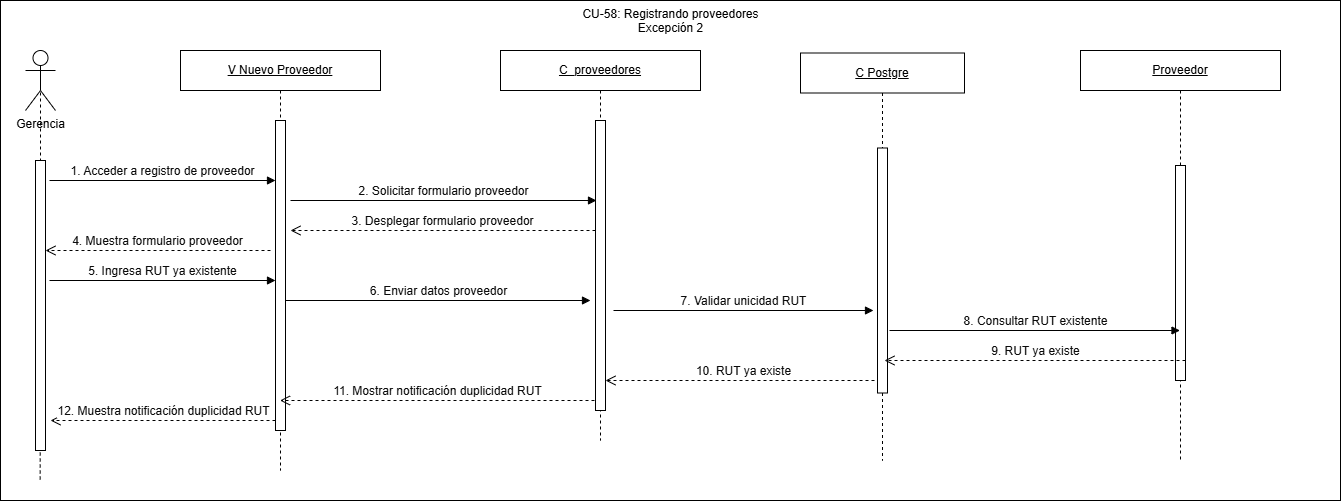

The diagram above was exported from draw.io. Its source (the exported page's mxGraphModel, read from the mxfile embedded in the PNG):
<mxGraphModel dx="678" dy="593" grid="1" gridSize="10" guides="1" tooltips="1" connect="1" arrows="1" fold="1" page="1" pageScale="1" pageWidth="827" pageHeight="1169" math="0" shadow="0">
  <root>
    <mxCell id="0" />
    <mxCell id="1" parent="0" />
    <mxCell id="mRMOQCfUQjtQNl77Hs0_-1" parent="1" style="rounded=0;whiteSpace=wrap;html=1;" value="" vertex="1">
      <mxGeometry height="500" width="1340" x="60" y="40" as="geometry" />
    </mxCell>
    <mxCell id="t5T3thajv-Xcn9Vy6GqI-3" edge="1" parent="1" source="t5T3thajv-Xcn9Vy6GqI-2" style="edgeStyle=orthogonalEdgeStyle;rounded=0;orthogonalLoop=1;jettySize=auto;html=1;exitX=0.5;exitY=0.5;exitDx=0;exitDy=0;exitPerimeter=0;endArrow=none;endFill=0;dashed=1;">
      <mxGeometry relative="1" as="geometry">
        <mxPoint x="99.64705882352928" y="520" as="targetPoint" />
      </mxGeometry>
    </mxCell>
    <mxCell id="AXqVlx8D2KgeudYO-zaO-2" parent="1" style="html=1;points=[[0,0,0,0,5],[0,1,0,0,-5],[1,0,0,0,5],[1,1,0,0,-5]];perimeter=orthogonalPerimeter;outlineConnect=0;targetShapes=umlLifeline;portConstraint=eastwest;newEdgeStyle={&quot;curved&quot;:0,&quot;rounded&quot;:0};" value="" vertex="1">
      <mxGeometry height="290" width="10" x="95" y="200" as="geometry" />
    </mxCell>
    <mxCell id="AXqVlx8D2KgeudYO-zaO-4" parent="1" style="shape=umlLifeline;perimeter=lifelinePerimeter;whiteSpace=wrap;html=1;container=1;dropTarget=0;collapsible=0;recursiveResize=0;outlineConnect=0;portConstraint=eastwest;newEdgeStyle={&quot;curved&quot;:0,&quot;rounded&quot;:0};" value="&lt;u&gt;V Nuevo Proveedor&lt;/u&gt;" vertex="1">
      <mxGeometry height="420" width="200" x="240" y="90" as="geometry" />
    </mxCell>
    <mxCell id="AXqVlx8D2KgeudYO-zaO-5" parent="AXqVlx8D2KgeudYO-zaO-4" style="html=1;points=[[0,0,0,0,5],[0,1,0,0,-5],[1,0,0,0,5],[1,1,0,0,-5]];perimeter=orthogonalPerimeter;outlineConnect=0;targetShapes=umlLifeline;portConstraint=eastwest;newEdgeStyle={&quot;curved&quot;:0,&quot;rounded&quot;:0};" value="" vertex="1">
      <mxGeometry height="310" width="10" x="95" y="70" as="geometry" />
    </mxCell>
    <mxCell id="AXqVlx8D2KgeudYO-zaO-6" parent="1" style="shape=umlLifeline;perimeter=lifelinePerimeter;whiteSpace=wrap;html=1;container=1;dropTarget=0;collapsible=0;recursiveResize=0;outlineConnect=0;portConstraint=eastwest;newEdgeStyle={&quot;curved&quot;:0,&quot;rounded&quot;:0};" value="&lt;u&gt;C_proveedores&lt;/u&gt;" vertex="1">
      <mxGeometry height="390" width="200" x="560" y="90" as="geometry" />
    </mxCell>
    <mxCell id="AXqVlx8D2KgeudYO-zaO-7" parent="AXqVlx8D2KgeudYO-zaO-6" style="html=1;points=[[0,0,0,0,5],[0,1,0,0,-5],[1,0,0,0,5],[1,1,0,0,-5]];perimeter=orthogonalPerimeter;outlineConnect=0;targetShapes=umlLifeline;portConstraint=eastwest;newEdgeStyle={&quot;curved&quot;:0,&quot;rounded&quot;:0};" value="" vertex="1">
      <mxGeometry height="290" width="10" x="95" y="70" as="geometry" />
    </mxCell>
    <mxCell id="AXqVlx8D2KgeudYO-zaO-8" edge="1" parent="1" source="AXqVlx8D2KgeudYO-zaO-7" style="html=1;verticalAlign=bottom;endArrow=open;dashed=1;endSize=8;curved=0;rounded=0;" value="&lt;span style=&quot;color: rgb(11, 11, 11); font-family: &amp;quot;Anthropic Sans&amp;quot;, sans-serif; text-align: start;&quot;&gt;&lt;font style=&quot;font-size: 12px;&quot;&gt;3. Desplegar formulario proveedor&lt;/font&gt;&lt;/span&gt;">
      <mxGeometry relative="1" as="geometry">
        <mxPoint x="576" y="270" as="sourcePoint" />
        <mxPoint x="350" y="270" as="targetPoint" />
      </mxGeometry>
    </mxCell>
    <mxCell id="AXqVlx8D2KgeudYO-zaO-9" edge="1" parent="1" style="html=1;verticalAlign=bottom;endArrow=block;curved=0;rounded=0;" value="&lt;span style=&quot;color: rgb(11, 11, 11); font-family: &amp;quot;Anthropic Sans&amp;quot;, sans-serif; text-align: start;&quot;&gt;&lt;font style=&quot;font-size: 12px;&quot;&gt;1. Acceder a registro de proveedor&lt;/font&gt;&lt;/span&gt;">
      <mxGeometry relative="1" width="80" x="0.0009" as="geometry">
        <mxPoint as="offset" />
        <mxPoint x="109" y="220" as="sourcePoint" />
        <mxPoint x="335" y="220" as="targetPoint" />
      </mxGeometry>
    </mxCell>
    <mxCell id="AXqVlx8D2KgeudYO-zaO-10" edge="1" parent="1" style="html=1;verticalAlign=bottom;endArrow=block;curved=0;rounded=0;" value="&lt;span style=&quot;color: rgb(11, 11, 11); font-family: &amp;quot;Anthropic Sans&amp;quot;, sans-serif; text-align: start;&quot;&gt;&lt;font style=&quot;font-size: 12px;&quot;&gt;2. Solicitar formulario proveedor&lt;/font&gt;&lt;/span&gt;">
      <mxGeometry relative="1" width="80" as="geometry">
        <mxPoint x="350" y="240" as="sourcePoint" />
        <mxPoint x="656" y="240" as="targetPoint" />
      </mxGeometry>
    </mxCell>
    <mxCell id="AXqVlx8D2KgeudYO-zaO-11" edge="1" parent="1" style="html=1;verticalAlign=bottom;endArrow=open;dashed=1;endSize=8;curved=0;rounded=0;" target="AXqVlx8D2KgeudYO-zaO-7" value="&lt;span style=&quot;color: rgb(11, 11, 11); font-family: &amp;quot;Anthropic Sans&amp;quot;, sans-serif; text-align: start;&quot;&gt;&lt;font style=&quot;font-size: 12px;&quot;&gt;10. RUT ya existe&lt;/font&gt;&lt;/span&gt;">
      <mxGeometry relative="1" x="-0.0026" as="geometry">
        <mxPoint as="offset" />
        <mxPoint x="940" y="420" as="sourcePoint" />
        <mxPoint x="669" y="430" as="targetPoint" />
      </mxGeometry>
    </mxCell>
    <mxCell id="AXqVlx8D2KgeudYO-zaO-12" edge="1" parent="1" style="html=1;verticalAlign=bottom;endArrow=open;dashed=1;endSize=8;curved=0;rounded=0;" value="&lt;span style=&quot;color: rgb(11, 11, 11); font-family: &amp;quot;Anthropic Sans&amp;quot;, sans-serif; text-align: start;&quot;&gt;&lt;font style=&quot;font-size: 12px;&quot;&gt;12. Muestra notificación duplicidad RUT&lt;/font&gt;&lt;/span&gt;">
      <mxGeometry relative="1" x="-0.0011" as="geometry">
        <mxPoint as="offset" />
        <mxPoint x="335" y="460" as="sourcePoint" />
        <mxPoint x="110" y="460" as="targetPoint" />
      </mxGeometry>
    </mxCell>
    <mxCell id="AXqVlx8D2KgeudYO-zaO-13" parent="1" style="shape=umlLifeline;perimeter=lifelinePerimeter;whiteSpace=wrap;html=1;container=1;dropTarget=0;collapsible=0;recursiveResize=0;outlineConnect=0;portConstraint=eastwest;newEdgeStyle={&quot;curved&quot;:0,&quot;rounded&quot;:0};" value="&lt;u&gt;C Postgre&lt;/u&gt;" vertex="1">
      <mxGeometry height="407.5" width="164" x="860" y="92.5" as="geometry" />
    </mxCell>
    <mxCell id="AXqVlx8D2KgeudYO-zaO-14" parent="AXqVlx8D2KgeudYO-zaO-13" style="html=1;points=[[0,0,0,0,5],[0,1,0,0,-5],[1,0,0,0,5],[1,1,0,0,-5]];perimeter=orthogonalPerimeter;outlineConnect=0;targetShapes=umlLifeline;portConstraint=eastwest;newEdgeStyle={&quot;curved&quot;:0,&quot;rounded&quot;:0};" value="" vertex="1">
      <mxGeometry height="245" width="10" x="77" y="95" as="geometry" />
    </mxCell>
    <mxCell id="AXqVlx8D2KgeudYO-zaO-15" parent="1" style="shape=umlLifeline;perimeter=lifelinePerimeter;whiteSpace=wrap;html=1;container=1;dropTarget=0;collapsible=0;recursiveResize=0;outlineConnect=0;portConstraint=eastwest;newEdgeStyle={&quot;curved&quot;:0,&quot;rounded&quot;:0};" value="&lt;u&gt;Proveedor&lt;/u&gt;" vertex="1">
      <mxGeometry height="410" width="200" x="1140" y="90" as="geometry" />
    </mxCell>
    <mxCell id="AXqVlx8D2KgeudYO-zaO-16" parent="AXqVlx8D2KgeudYO-zaO-15" style="html=1;points=[[0,0,0,0,5],[0,1,0,0,-5],[1,0,0,0,5],[1,1,0,0,-5]];perimeter=orthogonalPerimeter;outlineConnect=0;targetShapes=umlLifeline;portConstraint=eastwest;newEdgeStyle={&quot;curved&quot;:0,&quot;rounded&quot;:0};" value="" vertex="1">
      <mxGeometry height="215" width="10" x="95" y="115" as="geometry" />
    </mxCell>
    <mxCell id="AXqVlx8D2KgeudYO-zaO-17" edge="1" parent="1" style="html=1;verticalAlign=bottom;endArrow=open;dashed=1;endSize=8;curved=0;rounded=0;" value="&lt;span style=&quot;color: rgb(11, 11, 11); font-family: &amp;quot;Anthropic Sans&amp;quot;, sans-serif; text-align: start;&quot;&gt;&lt;font style=&quot;font-size: 12px;&quot;&gt;4. Muestra formulario proveedor&lt;/font&gt;&lt;/span&gt;">
      <mxGeometry relative="1" as="geometry">
        <mxPoint x="330" y="290" as="sourcePoint" />
        <mxPoint x="105" y="290" as="targetPoint" />
      </mxGeometry>
    </mxCell>
    <mxCell id="AXqVlx8D2KgeudYO-zaO-18" edge="1" parent="1" style="html=1;verticalAlign=bottom;endArrow=block;curved=0;rounded=0;" value="&lt;span style=&quot;color: rgb(11, 11, 11); font-family: &amp;quot;Anthropic Sans&amp;quot;, sans-serif; text-align: start;&quot;&gt;&lt;font style=&quot;font-size: 12px;&quot;&gt;5. Ingresa RUT ya existente&lt;/font&gt;&lt;/span&gt;">
      <mxGeometry relative="1" width="80" x="0.0009" as="geometry">
        <mxPoint as="offset" />
        <mxPoint x="109" y="320" as="sourcePoint" />
        <mxPoint x="335" y="320" as="targetPoint" />
      </mxGeometry>
    </mxCell>
    <mxCell id="AXqVlx8D2KgeudYO-zaO-19" edge="1" parent="1" style="html=1;verticalAlign=bottom;endArrow=block;curved=0;rounded=0;" value="&lt;span style=&quot;color: rgb(11, 11, 11); font-family: &amp;quot;Anthropic Sans&amp;quot;, sans-serif; text-align: start;&quot;&gt;&lt;font style=&quot;font-size: 12px;&quot;&gt;6. Enviar datos proveedor&lt;/font&gt;&lt;/span&gt;">
      <mxGeometry relative="1" width="80" x="0.0009" as="geometry">
        <mxPoint as="offset" />
        <mxPoint x="345" y="340" as="sourcePoint" />
        <mxPoint x="650" y="340" as="targetPoint" />
      </mxGeometry>
    </mxCell>
    <mxCell id="AXqVlx8D2KgeudYO-zaO-20" edge="1" parent="1" style="html=1;verticalAlign=bottom;endArrow=block;curved=0;rounded=0;" value="&lt;span style=&quot;color: rgb(11, 11, 11); font-family: &amp;quot;Anthropic Sans&amp;quot;, sans-serif; text-align: start;&quot;&gt;&lt;font style=&quot;font-size: 12px;&quot;&gt;7. Validar unicidad RUT&lt;/font&gt;&lt;/span&gt;">
      <mxGeometry relative="1" width="80" x="0.0037" as="geometry">
        <mxPoint as="offset" />
        <mxPoint x="673" y="350" as="sourcePoint" />
        <mxPoint x="933" y="350" as="targetPoint" />
      </mxGeometry>
    </mxCell>
    <mxCell id="AXqVlx8D2KgeudYO-zaO-21" edge="1" parent="1" style="html=1;verticalAlign=bottom;endArrow=block;curved=0;rounded=0;" target="AXqVlx8D2KgeudYO-zaO-15" value="&lt;span style=&quot;color: rgb(11, 11, 11); font-family: &amp;quot;Anthropic Sans&amp;quot;, sans-serif; text-align: start;&quot;&gt;&lt;font style=&quot;font-size: 12px;&quot;&gt;8. Consultar RUT existente&lt;/font&gt;&lt;/span&gt;">
      <mxGeometry relative="1" width="80" x="0.0037" as="geometry">
        <mxPoint as="offset" />
        <mxPoint x="949" y="370" as="sourcePoint" />
        <mxPoint x="1209" y="370" as="targetPoint" />
      </mxGeometry>
    </mxCell>
    <mxCell id="AXqVlx8D2KgeudYO-zaO-22" edge="1" parent="1" style="html=1;verticalAlign=bottom;endArrow=open;dashed=1;endSize=8;curved=0;rounded=0;" value="&lt;span style=&quot;color: rgb(11, 11, 11); font-family: &amp;quot;Anthropic Sans&amp;quot;, sans-serif; text-align: start;&quot;&gt;&lt;font style=&quot;font-size: 12px;&quot;&gt;9. RUT ya existe&lt;/font&gt;&lt;/span&gt;">
      <mxGeometry relative="1" x="-0.001" as="geometry">
        <mxPoint as="offset" />
        <mxPoint x="1245" y="400" as="sourcePoint" />
        <mxPoint x="944" y="400" as="targetPoint" />
      </mxGeometry>
    </mxCell>
    <mxCell id="AXqVlx8D2KgeudYO-zaO-23" edge="1" parent="1" style="html=1;verticalAlign=bottom;endArrow=open;dashed=1;endSize=8;curved=0;rounded=0;" target="AXqVlx8D2KgeudYO-zaO-4" value="&lt;span style=&quot;color: rgb(11, 11, 11); font-family: &amp;quot;Anthropic Sans&amp;quot;, sans-serif; text-align: start;&quot;&gt;&lt;font style=&quot;font-size: 12px;&quot;&gt;11. Mostrar notificación duplicidad RUT&lt;/font&gt;&lt;/span&gt;">
      <mxGeometry relative="1" as="geometry">
        <mxPoint x="654" y="440" as="sourcePoint" />
        <mxPoint x="429" y="440" as="targetPoint" />
      </mxGeometry>
    </mxCell>
    <mxCell id="t5T3thajv-Xcn9Vy6GqI-1" parent="1" style="text;whiteSpace=wrap;align=center;" value="CU-58: Registrando proveedores&#10;Excepción 2" vertex="1">
      <mxGeometry height="40" width="189" x="635.5" y="40" as="geometry" />
    </mxCell>
    <mxCell id="t5T3thajv-Xcn9Vy6GqI-2" parent="1" style="shape=umlActor;verticalLabelPosition=bottom;verticalAlign=top;html=1;outlineConnect=0;" value="&lt;span style=&quot;font-size: 12px;&quot;&gt;Gerencia&lt;/span&gt;" vertex="1">
      <mxGeometry height="60" width="30" x="85" y="90" as="geometry" />
    </mxCell>
  </root>
</mxGraphModel>